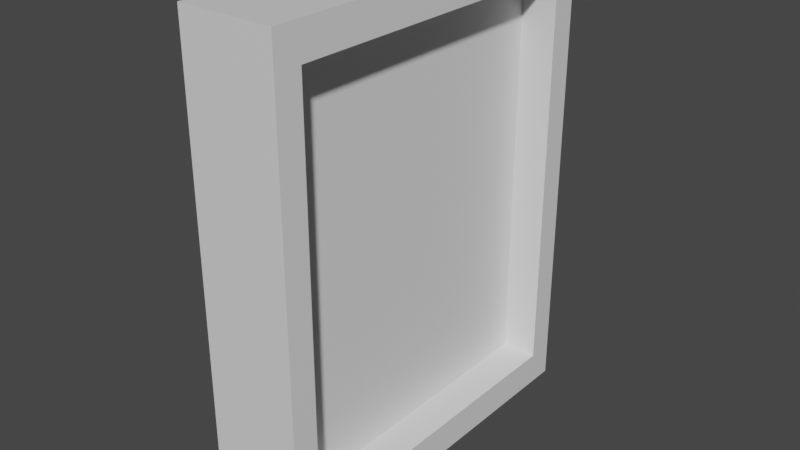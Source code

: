 # Source: plainWindow.blend  (saved by Blender 2.92.15; exported with 4.5.12 LTS)
import bpy
from mathutils import Matrix  # noqa: F401  (used for matrix-valued properties, if any)

bpy.ops.wm.read_factory_settings(use_empty=True)
scene = bpy.context.scene
scene.name = 'Scene'

# ---- collections
col_collection = bpy.data.collections.new('Collection'); scene.collection.children.link(col_collection)

# ---- materials (node trees are filled in below, after node groups)
mat_material = bpy.data.materials.new('Material')
mat_material.alpha_threshold = 0.0
mat_material.use_transparent_shadow = False
mat_material.line_color = (0.0, 0.0, 0.0, 1.0)

# ---- material node trees
mat_material.use_nodes = True; mat_material.node_tree.nodes.clear()
_N = mat_material.node_tree.nodes; _L = mat_material.node_tree.links
n0 = _N.new('ShaderNodeOutputMaterial'); n0.name = 'Material Output'; n0.location = (300, 300)
n1 = _N.new('ShaderNodeBsdfPrincipled'); n1.name = 'Principled BSDF'; n1.location = (10, 300)
n1.distribution = 'GGX'
n1.subsurface_method = 'BURLEY'
n1.inputs[2].default_value = 0.4
n1.inputs[3].default_value = 1.45
n1.inputs[27].default_value = (0.0, 0.0, 0.0, 1.0)
n1.inputs[28].default_value = 1.0
_L.new(n1.outputs[0], n0.inputs[0])
n0.is_active_output = True

# ---- world
world_world = bpy.data.worlds.new('World'); scene.world = world_world
world_world.use_nodes = True; world_world.node_tree.nodes.clear()
_N = world_world.node_tree.nodes; _L = world_world.node_tree.links
n0 = _N.new('ShaderNodeOutputWorld'); n0.name = 'World Output'; n0.location = (300, 300)
n1 = _N.new('ShaderNodeBackground'); n1.name = 'Background'; n1.location = (10, 300)
n1.inputs[0].default_value = (0.05088, 0.05088, 0.05088, 1.0)
_L.new(n1.outputs[0], n0.inputs[0])
n0.is_active_output = True
world_world.color = (0.05088, 0.05088, 0.05088)
world_world.use_sun_shadow = False
world_world.sun_shadow_jitter_overblur = 0.0

# ---- meshes
me_cube = bpy.data.meshes.new('Cube')
me_cube.from_pydata([(0.5, 2.0, 5.0), (0.5, 2.0, 0.0), (0.5, -2.0, 5.0), (0.5, -2.0, 0.0), (-0.5, 2.0, 5.0), (-0.5, 2.0, 0.0), (-0.5, -2.0, 5.0), (-0.5, -2.0, 0.0), (0.5, 1.72, 4.65), (0.5, 1.72, 0.3504), (0.5, -1.72, 4.65), (0.5, -1.72, 0.3504), (0.1204, 1.72, 4.65), (0.1204, 1.72, 0.3504), (0.1204, -1.72, 4.65), (0.1204, -1.72, 0.3504)], [], [(0, 4, 6, 2), (3, 2, 6, 7), (7, 6, 4, 5), (5, 1, 3, 7), (0, 2, 10, 8), (5, 4, 0, 1), (8, 10, 14, 12), (2, 3, 11, 10), (1, 0, 8, 9), (3, 1, 9, 11), (13, 12, 14, 15), (9, 8, 12, 13), (11, 9, 13, 15), (10, 11, 15, 14)])
_uv = me_cube.uv_layers.new(name='UVMap')
_uv.uv.foreach_set('vector', [0.9093, 0.5682, 0.9093, 0.5682, 0.9093, 0.5682, 0.9093, 0.5682, 0.9093, 0.5682, 0.9093, 0.5682, 0.9093, 0.5682, 0.9093, 0.5682, 0.9093, 0.5682, 0.9093, 0.5682, 0.9093, 0.5682, 0.9093, 0.5682, 0.9093, 0.5682, 0.9093, 0.5682, 0.9093, 0.5682, 0.9093, 0.5682, 0.9093, 0.5682, 0.9093, 0.5682, 0.9093, 0.5682, 0.9093, 0.5682, 0.9093, 0.5682, 0.9093, 0.5682, 0.9093, 0.5682, 0.9093, 0.5682, 0.9093, 0.5682, 0.9093, 0.5682, 0.9093, 0.5682, 0.9093, 0.5682, 0.9093, 0.5682, 0.9093, 0.5682, 0.9093, 0.5682, 0.9093, 0.5682, 0.9093, 0.5682, 0.9093, 0.5682, 0.9093, 0.5682, 0.9093, 0.5682, 0.9093, 0.5682, 0.9093, 0.5682, 0.9093, 0.5682, 0.9093, 0.5682, 0.0892, 0.7868, 0.0892, 0.7868, 0.0892, 0.7868, 0.0892, 0.7868, 0.9093, 0.5682, 0.9093, 0.5682, 0.9093, 0.5682, 0.9093, 0.5682, 0.9093, 0.5682, 0.9093, 0.5682, 0.9093, 0.5682, 0.9093, 0.5682, 0.9093, 0.5682, 0.9093, 0.5682, 0.9093, 0.5682, 0.9093, 0.5682])
me_cube.materials.append(mat_material)
me_cube.use_remesh_preserve_volume = False
me_cube.use_remesh_preserve_attributes = False
me_cube.use_mirror_vertex_groups = False
me_cube.update()

# ---- objects
ob_plainwindow = bpy.data.objects.new('PlainWindow', me_cube)

# ---- transforms, parenting, visibility, modifiers, constraints
ob_plainwindow.location = (0.0, 0.0, 0.0)
ob_plainwindow.lock_rotations_4d = False
ob_plainwindow.empty_display_type = 'ARROWS'
ob_plainwindow.lineart.crease_threshold = 0.0

# ---- collection membership
col_collection.objects.link(ob_plainwindow)

# ---- scene / render settings (as saved in the file)
scene.frame_start = 1; scene.frame_end = 250; scene.frame_set(1)
scene.render.engine = 'BLENDER_EEVEE_NEXT'
scene.cycles.use_denoising = False
scene.cycles.samples = 128
scene.cycles.sampling_pattern = 'TABULATED_SOBOL'
scene.cycles.use_adaptive_sampling = False
scene.cycles.use_light_tree = False
scene.view_settings.view_transform = 'Filmic'
bpy.context.view_layer.update()

# ---- added for rendering (the .blend has no active camera and no usable light): camera, sun
cam_auto = bpy.data.cameras.new('AutoCamera')
cam_auto.lens = 50.0
cam_auto.sensor_width = 36.0
cam_auto.clip_end = 1000.0
ob_auto_camera = bpy.data.objects.new('AutoCamera', cam_auto)
scene.collection.objects.link(ob_auto_camera)
ob_auto_camera.location = (5.99614, -7.19537, 7.29691)
ob_auto_camera.rotation_euler = (1.09748, -7.21219e-08, 0.694738)
scene.camera = ob_auto_camera
light_auto_sun = bpy.data.lights.new('AutoSun', 'SUN')
light_auto_sun.energy = 3.0
light_auto_sun.angle = 0.0523599
ob_auto_sun = bpy.data.objects.new('AutoSun', light_auto_sun)
scene.collection.objects.link(ob_auto_sun)
ob_auto_sun.rotation_euler = (0.872665, 0.174533, 0.523599)
bpy.context.view_layer.update()
